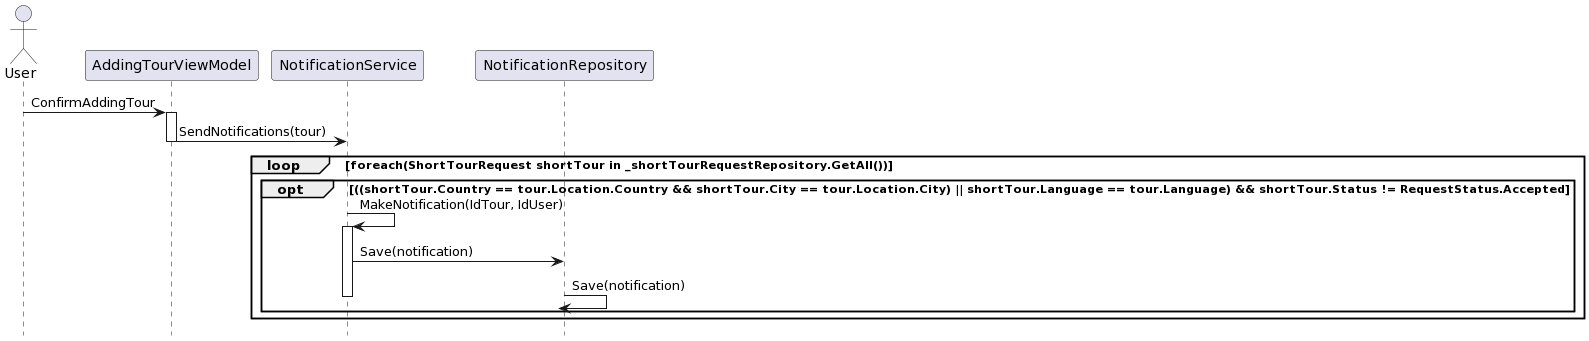

The diagram above was rendered by PlantUML. Its source (embedded in the PNG):
@startuml
hide footbox

actor "User" as U
participant "AddingTourViewModel" as AT
participant "NotificationService" as NS
participant "NotificationRepository" as NR

U -> AT ++: ConfirmAddingTour
AT -> NS --: SendNotifications(tour)

loop foreach(ShortTourRequest shortTour in _shortTourRequestRepository.GetAll())
 opt ((shortTour.Country == tour.Location.Country && shortTour.City == tour.Location.City) || shortTour.Language == tour.Language) && shortTour.Status != RequestStatus.Accepted
  NS -> NS ++: MakeNotification(IdTour, IdUser)
  NS -> NR : Save(notification)
  NR -> NR : Save(notification)
  deactivate NS
 end
end
@enduml